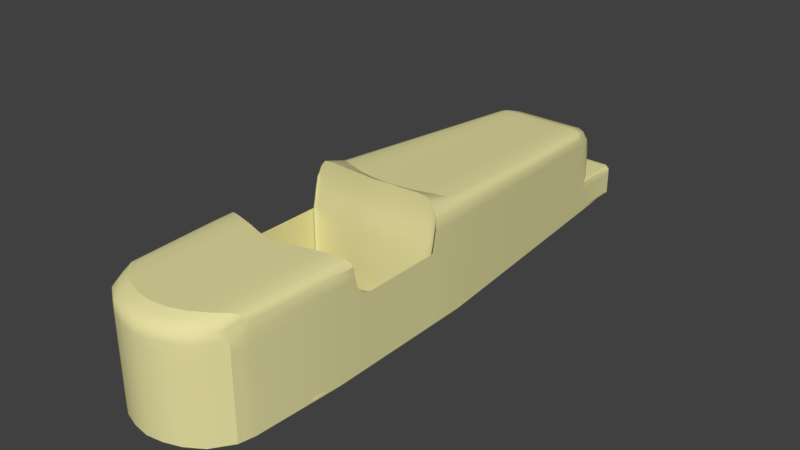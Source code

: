 # Source: vhecile_lostheaven_race_001_A.blend  (saved by Blender 2.79.0; exported with 4.5.12 LTS)
import bpy
from mathutils import Matrix  # noqa: F401  (used for matrix-valued properties, if any)

bpy.ops.wm.read_factory_settings(use_empty=True)
scene = bpy.context.scene
scene.name = 'Scene'

# ---- collections
col_collection_1 = bpy.data.collections.new('Collection 1'); scene.collection.children.link(col_collection_1)

# ---- materials (node trees are filled in below, after node groups)
mat_racecar_main = bpy.data.materials.new('RaceCar_Main')
mat_racecar_main.alpha_threshold = 0.0
mat_racecar_main.use_transparent_shadow = False
mat_racecar_main.diffuse_color = (0.8, 0.7488, 0.3647, 1.0)
mat_racecar_main.roughness = 0.5

# ---- material node trees

# ---- world
world_world = bpy.data.worlds.new('World'); scene.world = world_world
world_world.color = (0.05088, 0.05088, 0.05088)
world_world.use_sun_shadow = False
world_world.sun_shadow_jitter_overblur = 0.0
world_world.cycles.sampling_method = 'MANUAL'

# ---- meshes
me_cube_001 = bpy.data.meshes.new('Cube.001')
me_cube_001.from_pydata([(0.9609, -1.0, -1.0), (0.9534, -0.9895, 0.7432), (0.7819, 1.0, -1.0), (0.7822, 0.9226, 0.477), (0.0, 1.0, -1.0), (0.0, 0.962, 0.6006), (0.0, -1.142, -1.0), (0.0, -1.137, 0.8653), (0.3796, 0.962, 0.6006), (0.5, -1.112, -1.0), (0.3796, 1.0, -1.0), (0.5, -1.108, 0.8653), (0.5677, 0.962, 0.6006), (0.75, -1.073, -1.0), (0.5677, 1.0, -1.0), (0.75, -1.068, 0.8653), (0.191, 1.0, -1.0), (0.25, -1.129, 0.8653), (0.191, 0.962, 0.6006), (0.25, -1.133, -1.0), (1.093, -0.5994, -1.0), (1.093, -0.5994, 0.8423), (0.0, -0.7128, 1.0), (0.0, -0.7128, -1.0), (0.5, -0.6892, 1.0), (0.5, -0.6892, -1.0), (0.75, -0.6578, 1.0), (0.75, -0.6578, -1.0), (0.25, -0.7061, -1.0), (0.25, -0.7061, 1.0), (1.093, 0.006846, -1.0), (1.093, 0.006846, 0.8423), (0.0, -0.06353, 1.0), (0.0, -0.06353, -1.0), (0.5, -0.04888, 1.0), (0.5, -0.04888, -1.0), (0.75, -0.02936, 1.0), (0.75, -0.02936, -1.0), (0.25, -0.05936, -1.0), (0.25, -0.05936, 1.0), (1.014, -0.9387, 0.8423), (0.0, -1.076, 1.0), (0.0, -1.076, -1.0), (0.5, -1.047, 1.0), (0.5, -1.047, -1.0), (0.75, -1.009, 1.0), (0.75, -1.009, -1.0), (0.25, -1.068, -1.0), (0.25, -1.068, 1.0), (1.014, -0.9387, -1.0), (0.7819, 0.9483, -0.4192), (0.9609, -1.0, -0.4192), (0.0, -1.142, -0.4192), (0.0, 1.0, -0.4192), (0.5, -1.112, -0.4192), (0.3796, 1.0, -0.4192), (0.75, -1.073, -0.4192), (0.5677, 1.0, -0.4192), (0.191, 1.0, -0.4192), (0.25, -1.133, -0.4192), (1.093, -0.5994, -0.4192), (1.093, 0.006846, -0.4192), (1.014, -0.9387, -0.4192), (0.7321, 1.157, -0.9812), (0.0, 1.161, -0.9856), (0.3796, 1.161, -0.9856), (0.5677, 1.161, -0.9856), (0.191, 1.161, -0.9856), (0.7254, 1.155, -0.4433), (0.0, 1.163, -0.4346), (0.3796, 1.163, -0.4346), (0.5677, 1.163, -0.4346), (0.191, 1.163, -0.4346), (0.7819, 1.0, -0.6632), (0.9609, -1.0, -0.6632), (0.0, -1.142, -0.6632), (0.5, -1.112, -0.6632), (0.75, -1.073, -0.6632), (0.25, -1.133, -0.6632), (1.093, -0.5994, -0.6632), (1.093, 0.006846, -0.6632), (1.014, -0.9387, -0.6632), (0.744, 1.16, -0.6632), (0.0, 1.167, -0.6632), (0.3796, 1.167, -0.6632), (0.5677, 1.167, -0.6632), (0.191, 1.167, -0.6632), (0.3796, 1.121, -1.0), (0.191, 1.121, -1.0), (0.0, 1.121, -1.0), (0.5677, 1.121, -1.0), (0.3796, 1.121, -0.4192), (0.191, 1.121, -0.4192), (0.0, 1.121, -0.4192), (0.7617, 1.121, -0.9847), (0.7574, 1.117, -0.4351), (0.5677, 1.121, -0.4192), (0.7819, 1.121, -0.6632), (0.3796, 1.144, -1.0), (0.0, 1.144, -1.0), (0.3796, 1.144, -0.4192), (0.0, 1.144, -0.4192), (0.7617, 1.144, -0.9847), (0.7819, 1.144, -0.6632), (0.191, 1.144, -1.0), (0.5677, 1.144, -1.0), (0.191, 1.144, -0.4192), (0.7534, 1.141, -0.4351), (0.5677, 1.144, -0.4192), (0.6748, 0.9529, 0.5758), (0.8555, -1.036, -1.0), (0.6748, 1.0, -1.0), (0.8555, -1.032, 0.8404), (0.9217, -0.6286, 0.9751), (0.9217, -0.6286, -1.0), (0.9217, -0.01125, -1.0), (0.9217, -0.01125, 0.9751), (0.8821, -0.974, 0.9751), (0.8821, -0.974, -1.0), (0.8555, -1.036, -0.4192), (0.6748, 0.9909, -0.4192), (0.6694, 1.161, -0.9828), (0.6748, 1.163, -0.4346), (0.6748, 1.167, -0.6632), (0.8555, -1.036, -0.6632), (0.6748, 1.121, -1.0), (0.6748, 1.121, -0.4192), (0.6748, 1.144, -1.0), (0.6748, 1.144, -0.4192), (0.7819, 1.0, -0.5412), (0.9609, -1.0, -0.5412), (0.0, -1.142, -0.5412), (0.5, -1.112, -0.5412), (0.75, -1.073, -0.5412), (0.25, -1.133, -0.5412), (1.093, -0.5994, -0.5412), (1.093, 0.006846, -0.5412), (1.014, -0.9387, -0.5412), (0.744, 1.16, -0.5412), (0.0, 1.167, -0.5412), (0.3796, 1.167, -0.5412), (0.5677, 1.167, -0.5412), (0.191, 1.167, -0.5412), (0.7819, 1.121, -0.5412), (0.7819, 1.144, -0.5412), (0.6748, 1.167, -0.5412), (0.8555, -1.036, -0.5412), (0.7819, 1.121, -0.4802), (0.7819, 1.144, -0.4802), (0.7819, 1.0, -0.4802), (0.9609, -1.0, -0.4802), (0.0, -1.142, -0.4802), (0.5, -1.112, -0.4802), (0.75, -1.073, -0.4802), (0.25, -1.133, -0.4802), (1.093, -0.5994, -0.4802), (1.093, 0.006846, -0.4802), (1.014, -0.9387, -0.4802), (0.744, 1.16, -0.4802), (0.0, 1.167, -0.4802), (0.3796, 1.167, -0.4802), (0.5677, 1.167, -0.4802), (0.191, 1.167, -0.4802), (0.6748, 1.167, -0.4802), (0.8555, -1.036, -0.4802), (0.7323, 0.9381, 0.5439), (0.9082, -1.018, -1.0), (1.012, -0.614, 0.9432), (1.012, -0.002204, 0.953), (0.9522, -0.9564, 0.9432), (0.7283, 0.9761, -0.4192), (0.7011, 1.16, -0.44), (0.7094, 1.163, -0.6632), (0.7283, 1.121, -1.0), (0.7283, 1.144, -1.0), (0.7283, 1.0, -1.0), (0.9122, -1.014, 0.8085), (1.008, -0.614, -1.0), (1.008, -0.002204, -1.0), (0.9482, -0.9564, -1.0), (0.9082, -1.018, -0.4192), (0.7059, 1.157, -0.9833), (0.9082, -1.018, -0.6632), (0.7283, 1.121, -0.4192), (0.7126, 1.143, -0.4182), (0.9082, -1.018, -0.5412), (0.7094, 1.163, -0.5412), (0.9082, -1.018, -0.4802), (0.7094, 1.163, -0.4802), (0.7819, 1.0, -0.8316), (0.9609, -1.0, -0.8316), (0.0, -1.142, -0.8316), (0.5, -1.112, -0.8316), (0.75, -1.073, -0.8316), (0.25, -1.133, -0.8316), (1.093, -0.5994, -0.8316), (1.093, 0.006846, -0.8316), (1.014, -0.9387, -0.8316), (0.744, 1.16, -0.8316), (0.0, 1.167, -0.8316), (0.3796, 1.167, -0.8316), (0.5677, 1.167, -0.8316), (0.191, 1.167, -0.8316), (0.7819, 1.121, -0.8316), (0.7819, 1.144, -0.8316), (0.8555, -1.036, -0.8316), (0.6748, 1.167, -0.8316), (0.9082, -1.018, -0.8316), (0.7094, 1.163, -0.8316), (0.7819, 1.0, -0.9158), (0.9609, -1.0, -0.9158), (0.0, -1.142, -0.9158), (0.5, -1.112, -0.9158), (0.75, -1.073, -0.9158), (0.25, -1.133, -0.9158), (1.093, -0.5994, -0.9158), (1.093, 0.006846, -0.9158), (1.014, -0.9387, -0.9158), (0.744, 1.16, -0.9158), (0.0, 1.167, -0.9158), (0.3796, 1.167, -0.9158), (0.5677, 1.167, -0.9158), (0.191, 1.167, -0.9158), (0.8555, -1.036, -0.9158), (0.6748, 1.167, -0.9158), (0.9082, -1.018, -0.9158), (0.7094, 1.163, -0.9158), (0.7819, 1.121, -0.9158), (0.7819, 1.144, -0.9158), (0.7819, 1.0, -0.9579), (0.9609, -1.0, -0.9579), (0.0, -1.142, -0.9579), (0.5, -1.112, -0.9579), (0.75, -1.073, -0.9579), (0.25, -1.133, -0.9579), (1.093, -0.5994, -0.9579), (1.093, 0.006846, -0.9579), (1.014, -0.9387, -0.9579), (0.744, 1.16, -0.9579), (0.0, 1.167, -0.9579), (0.3796, 1.167, -0.9579), (0.5677, 1.167, -0.9579), (0.191, 1.167, -0.9579), (0.8555, -1.036, -0.9579), (0.6748, 1.167, -0.9579), (0.9082, -1.018, -0.9579), (0.7094, 1.163, -0.9579), (0.7819, 1.121, -0.9579), (0.7819, 1.144, -0.9579), (0.9377, 0.5034, -1.0), (0.9377, 0.5034, 0.686), (0.0, 0.4682, 0.8438), (0.0, 0.4682, -1.0), (0.4398, 0.4756, 0.8438), (0.4398, 0.4756, -1.0), (0.6588, 0.4853, 0.8438), (0.6588, 0.4853, -1.0), (0.2205, 0.4703, -1.0), (0.2205, 0.4703, 0.8438), (0.9377, 0.5034, -0.4192), (0.9377, 0.5034, -0.6632), (0.7982, 0.4944, 0.8189), (0.7982, 0.4944, -1.0), (0.9377, 0.5034, -0.5412), (0.9377, 0.5034, -0.4802), (0.872, 0.4989, 0.787), (0.868, 0.4989, -1.0), (0.9377, 0.5034, -0.8316), (0.9377, 0.5034, -0.9158), (0.9377, 0.5034, -0.9579), (0.8598, 0.7517, -1.0), (0.8598, 0.7517, 0.6079), (0.0, 0.7341, 0.7656), (0.0, 0.7341, -1.0), (0.4097, 0.7378, 0.7656), (0.4097, 0.7378, -1.0), (0.6132, 0.7427, 0.7656), (0.6132, 0.7427, -1.0), (0.2057, 0.7352, -1.0), (0.2057, 0.7352, 0.7656), (0.8598, 0.7517, -0.4192), (0.8598, 0.7517, -0.6632), (0.7365, 0.7472, 0.7408), (0.7365, 0.7472, -1.0), (0.8598, 0.7517, -0.5412), (0.8598, 0.7517, -0.4802), (0.8021, 0.7494, 0.7089), (0.7981, 0.7494, -1.0), (0.8598, 0.7517, -0.8316), (0.8598, 0.7517, -0.9158), (0.8598, 0.7517, -0.9579), (0.8208, 0.8759, -1.0), (0.8208, 0.8759, 0.5688), (0.0, 0.8671, 0.7266), (0.0, 0.8671, -1.0), (0.3947, 0.8689, 0.7266), (0.3947, 0.8689, -1.0), (0.5905, 0.8713, 0.7266), (0.5905, 0.8713, -1.0), (0.1984, 0.8676, -1.0), (0.1984, 0.8676, 0.7266), (0.8208, 0.8759, -0.4192), (0.8208, 0.8759, -0.6632), (0.7056, 0.8736, 0.7017), (0.7056, 0.8736, -1.0), (0.8208, 0.8759, -0.5412), (0.8208, 0.8759, -0.4802), (0.7672, 0.8747, 0.6698), (0.7632, 0.8747, -1.0), (0.8208, 0.8759, -0.8316), (0.8208, 0.8759, -0.9158), (0.8208, 0.8759, -0.9579), (0.8013, 0.9379, -1.0), (0.7912, 0.9083, 0.5072), (0.0, 0.9, 0.7029), (0.0, 0.9335, -1.0), (0.3871, 0.9009, 0.7029), (0.3871, 0.9344, -1.0), (0.5791, 0.9021, 0.7029), (0.5791, 0.9357, -1.0), (0.1947, 0.9338, -1.0), (0.1947, 0.9003, 0.7029), (0.8013, 0.9297, -0.4192), (0.8013, 0.9379, -0.6632), (0.6902, 0.9033, 0.678), (0.6902, 0.9368, -1.0), (0.8013, 0.9379, -0.5412), (0.8013, 0.9379, -0.4802), (0.7498, 0.9038, 0.6461), (0.7458, 0.9374, -1.0), (0.8013, 0.9379, -0.8316), (0.8013, 0.9379, -0.9158), (0.8013, 0.9379, -0.9579), (0.7819, 0.9483, 0.1342), (0.9609, -1.0, 0.2904), (0.0, -1.142, 0.2904), (0.0, 1.0, 0.1342), (0.5, -1.112, 0.2904), (0.3796, 1.0, 0.1342), (0.75, -1.073, 0.2904), (0.5677, 1.0, 0.1342), (0.191, 1.0, 0.1342), (0.25, -1.133, 0.2904), (1.093, -0.5994, 0.2904), (1.093, 0.006846, 0.2904), (1.014, -0.9387, 0.2904), (0.8555, -1.036, 0.2904), (0.6748, 0.9909, 0.1342), (0.9082, -1.018, 0.2904), (0.7283, 0.9761, 0.1342), (0.9377, 0.5034, 0.2123), (0.8598, 0.7517, 0.1732), (0.8208, 0.8759, 0.1537), (0.8013, 0.9294, 0.1439), (0.7819, 0.9382, 0.4108), (0.9609, -1.0, 0.6452), (0.0, -1.142, 0.6452), (0.0, 0.9899, 0.4108), (0.5, -1.112, 0.6452), (0.3796, 0.9899, 0.4108), (0.75, -1.073, 0.6452), (0.5677, 0.9899, 0.4108), (0.191, 0.9899, 0.4108), (0.25, -1.133, 0.6452), (1.093, -0.5994, 0.6452), (1.093, 0.006846, 0.6452), (1.014, -0.9387, 0.6452), (0.8555, -1.036, 0.6452), (0.6748, 0.9807, 0.4108), (0.9082, -1.018, 0.6452), (0.7283, 0.9659, 0.4108), (0.9377, 0.5034, 0.528), (0.8598, 0.7517, 0.4694), (0.8208, 0.8759, 0.4401), (0.8013, 0.9203, 0.4255), (0.807, 0.8906, 0.545), (0.0, 0.8835, 0.7194), (0.0, 0.9003, -1.0), (0.3909, 0.8849, 0.7194), (0.3909, 0.9017, -1.0), (0.5848, 0.8867, 0.7194), (0.5848, 0.9035, -1.0), (0.1965, 0.9007, -1.0), (0.1965, 0.8839, 0.7194), (0.8111, 0.9069, -0.4192), (0.8111, 0.9069, -0.6632), (0.6979, 0.8884, 0.6945), (0.6979, 0.9052, -1.0), (0.8111, 0.9069, -0.5412), (0.8111, 0.9069, -0.4802), (0.7585, 0.8893, 0.6626), (0.7545, 0.906, -1.0), (0.8111, 0.9069, -0.8316), (0.8111, 0.9069, -0.9158), (0.8111, 0.9069, -0.9579), (0.8111, 0.9069, -1.0), (0.8111, 0.9069, 0.1488), (0.8111, 0.9018, 0.4328), (0.9674, -0.9561, 0.7806), (0.0, -1.107, 0.9477), (0.0, -1.109, -1.0), (0.5, -1.077, 0.9477), (0.5, -1.08, -1.0), (0.75, -1.039, 0.9477), (0.75, -1.041, -1.0), (0.25, -1.101, -1.0), (0.25, -1.098, 0.9477), (0.9876, -0.9694, -1.0), (0.9876, -0.9694, -0.4192), (0.9876, -0.9694, -0.6632), (0.8688, -1.003, 0.9228), (0.8688, -1.005, -1.0), (0.9876, -0.9694, -0.5412), (0.9876, -0.9694, -0.4802), (0.9322, -0.9849, 0.8909), (0.9282, -0.9873, -1.0), (0.9876, -0.9694, -0.8316), (0.9876, -0.9694, -0.9158), (0.9876, -0.9694, -0.9579), (0.9876, -0.9694, 0.2904), (0.9876, -0.9694, 0.6452), (0.7542, 0.9304, 0.4954), (0.9346, -1.009, -1.0), (1.059, -0.6066, 0.9), (1.059, 0.002506, 0.9), (0.9896, -0.9474, 0.9), (0.7551, 0.9622, -0.4192), (0.7132, 1.158, -0.4416), (0.7267, 1.162, -0.6632), (0.745, 1.121, -0.9924), (0.745, 1.144, -0.9924), (0.7267, 1.162, -0.5412), (0.7267, 1.162, -0.4802), (0.7551, 1.0, -1.0), (0.9328, -1.002, 0.7759), (1.051, -0.6067, -1.0), (1.051, 0.002321, -1.0), (0.9813, -0.9475, -1.0), (0.9346, -1.009, -0.4192), (0.719, 1.157, -0.9823), (0.9346, -1.009, -0.6632), (0.7428, 1.119, -0.4272), (0.733, 1.142, -0.4266), (0.9346, -1.009, -0.5412), (0.9346, -1.009, -0.4802), (0.9346, -1.009, -0.8316), (0.7267, 1.162, -0.8316), (0.7267, 1.162, -0.9158), (0.9346, -1.009, -0.9158), (0.9346, -1.009, -0.9579), (0.7267, 1.162, -0.9579), (0.9111, 0.5013, 0.7437), (0.9028, 0.5012, -1.0), (0.829, 0.7506, -1.0), (0.8372, 0.7508, 0.6656), (0.8003, 0.8755, 0.6266), (0.792, 0.8753, -1.0), (0.7736, 0.9376, -1.0), (0.7705, 0.9061, 0.5766), (0.9346, -1.009, 0.2904), (0.7551, 0.9622, 0.1342), (0.9346, -1.009, 0.6452), (0.7551, 0.9521, 0.4108), (0.7828, 0.9065, -1.0), (0.7827, 0.8899, 0.6038), (0.9498, -0.9705, 0.8358), (0.9579, -0.9783, -1.0), (1.081, -0.121, 0.8423), (1.093, -0.5283, 0.8423), (0.0, -0.135, 1.187), (0.0, -0.6094, 1.0), (0.0, -0.2258, -1.0), (0.0, -0.3882, -1.0), (0.0, -0.5505, -1.0), (0.5, -0.1274, 1.187), (0.5, -0.5757, 1.0), (0.5, -0.209, -1.0), (0.5, -0.369, -1.0), (0.5, -0.5291, -1.0), (0.75, -0.1223, 1.187), (0.75, -0.5597, 1.0), (0.75, -0.1865, -1.0), (0.75, -0.3436, -1.0), (0.75, -0.5007, -1.0), (0.25, -0.221, -1.0), (0.25, -0.3827, -1.0), (0.25, -0.5444, -1.0), (0.25, -0.1304, 1.187), (0.25, -0.5954, 1.0), (1.093, -0.4479, -1.0), (1.093, -0.2963, -1.0), (1.093, -0.1447, -1.0), (1.093, -0.1447, -0.4192), (1.093, -0.2963, -0.4192), (1.093, -0.4479, -0.4192), (1.093, -0.1447, -0.6632), (1.093, -0.2963, -0.6632), (1.093, -0.4479, -0.6632), (0.9217, -0.1656, -1.0), (0.9217, -0.3199, -1.0), (0.9217, -0.4743, -1.0), (0.9217, -0.1198, 1.162), (0.9217, -0.545, 0.9751), (1.093, -0.1447, -0.5412), (1.093, -0.2963, -0.5412), (1.093, -0.4479, -0.5412), (1.093, -0.1447, -0.4802), (1.093, -0.2963, -0.4802), (1.093, -0.4479, -0.4802), (1.012, -0.1185, 1.036), (1.012, -0.5368, 0.9432), (1.008, -0.1552, -1.0), (1.008, -0.3081, -1.0), (1.008, -0.4611, -1.0), (1.093, -0.1447, -0.8316), (1.093, -0.2963, -0.8316), (1.093, -0.4479, -0.8316), (1.093, -0.1447, -0.9158), (1.093, -0.2963, -0.9158), (1.093, -0.4479, -0.9158), (1.093, -0.1447, -0.9579), (1.093, -0.2963, -0.9579), (1.093, -0.4479, -0.9579), (1.093, -0.1447, 0.2904), (1.093, -0.2963, 0.2904), (1.093, -0.4479, 0.2904), (1.093, -0.1289, 0.6452), (1.093, -0.5201, 0.6452), (1.059, -0.1191, 0.9), (1.059, -0.5308, 0.9), (1.051, -0.1499, -1.0), (1.051, -0.3022, -1.0), (1.051, -0.4545, -1.0), (0.9609, -1.0, 0.4678), (0.0, -1.142, 0.4678), (0.5, -1.112, 0.4678), (0.75, -1.073, 0.4678), (0.25, -1.133, 0.4678), (1.093, -0.5994, 0.4678), (1.014, -0.9387, 0.4678), (0.8555, -1.036, 0.4678), (0.9082, -1.018, 0.4678), (0.9876, -0.9694, 0.4678), (0.9346, -1.009, 0.4678), (1.093, -0.5104, 0.4678), (0.9609, -1.0, 0.3791), (0.0, -1.142, 0.3791), (0.5, -1.112, 0.3791), (0.75, -1.073, 0.3791), (0.25, -1.133, 0.3791), (1.093, -0.5994, 0.3791), (1.014, -0.9387, 0.3791), (0.8555, -1.036, 0.3791), (0.9082, -1.018, 0.3791), (0.9876, -0.9694, 0.3791), (0.9346, -1.009, 0.3791), (1.093, -0.4994, 0.3791), (0.9609, -1.0, 0.3348), (0.0, -1.142, 0.3348), (0.5, -1.112, 0.3348), (0.75, -1.073, 0.3348), (0.25, -1.133, 0.3348), (1.093, -0.5994, 0.3348), (1.014, -0.9387, 0.3348), (0.8555, -1.036, 0.3348), (0.9082, -1.018, 0.3348), (0.9876, -0.9694, 0.3348), (0.9346, -1.009, 0.3348), (1.093, -0.4808, 0.3145), (0.7819, 0.9432, 0.2725), (0.0, 0.9949, 0.2725), (0.3796, 0.9949, 0.2725), (0.5677, 0.9949, 0.2725), (0.191, 0.9949, 0.2725), (1.093, 0.006846, 0.4678), (0.6748, 0.9858, 0.2725), (0.7283, 0.971, 0.2725), (0.9377, 0.5034, 0.3701), (0.8598, 0.7517, 0.3213), (0.8208, 0.8759, 0.2969), (0.8013, 0.9249, 0.2847), (0.8111, 0.9044, 0.2908), (0.7551, 0.9571, 0.2725), (1.093, -0.1361, 0.4678), (1.092, -0.5213, 0.6461), (0.0, -0.6094, 0.6375), (0.5, -0.5687, 0.6266), (0.75, -0.5528, 0.6369), (0.25, -0.5954, 0.6375), (0.9217, -0.538, 0.6417), (1.012, -0.5299, 0.6441), (1.059, -0.5239, 0.6456), (0.7015, 1.0, -1.0), (0.8838, -1.023, 0.8245), (0.9646, -0.6213, -1.0), (0.9646, -0.00673, -1.0), (0.9152, -0.9652, -1.0), (0.8818, -1.027, -0.4192), (0.6876, 1.159, -0.983), (0.8818, -1.027, -0.6632), (0.7015, 1.121, -0.4192), (0.6937, 1.144, -0.4187), (0.8818, -1.027, -0.5412), (0.8818, -1.027, -0.4802), (0.7035, 0.9455, 0.5598), (0.8818, -1.027, -1.0), (0.9667, -0.6213, 0.9592), (0.9667, -0.00673, 0.976), (0.9172, -0.9652, 0.9592), (0.7015, 0.9835, -0.4192), (0.6879, 1.161, -0.4373), (0.6921, 1.165, -0.6632), (0.7015, 1.121, -1.0), (0.7015, 1.144, -1.0), (0.6921, 1.165, -0.5412), (0.6921, 1.165, -0.4802), (0.6921, 1.165, -0.8316), (0.8818, -1.027, -0.8316), (0.8818, -1.027, -0.9158), (0.6921, 1.165, -0.9158), (0.6921, 1.165, -0.9579), (0.8818, -1.027, -0.9579), (0.8331, 0.4966, -1.0), (0.8351, 0.4966, 0.8029), (0.7693, 0.7483, 0.7248), (0.7673, 0.7483, -1.0), (0.7344, 0.8742, -1.0), (0.7364, 0.8742, 0.6857), (0.72, 0.9036, 0.6621), (0.718, 0.9371, -1.0), (0.7015, 0.9835, 0.1342), (0.8818, -1.027, 0.2904), (0.7015, 0.9733, 0.4108), (0.8818, -1.027, 0.6452), (0.7282, 0.8889, 0.6786), (0.7262, 0.9056, -1.0), (0.8985, -0.9963, -1.0), (0.9005, -0.9939, 0.9068), (0.9646, -0.1604, -1.0), (0.9646, -0.314, -1.0), (0.9646, -0.4677, -1.0), (0.9667, -0.1191, 1.108), (0.9667, -0.5409, 0.9592), (0.8818, -1.027, 0.4678), (0.8818, -1.027, 0.3791), (0.8818, -1.027, 0.3348), (0.7015, 0.9784, 0.2725), (0.9667, -0.5339, 0.6426), (1.08, -0.1203, 0.84), (0.0, -0.135, 0.8394), (0.5, -0.1274, 0.8394), (0.75, -0.1223, 0.8387), (0.25, -0.1304, 0.8394), (0.9217, -0.1198, 0.839), (1.012, -0.1185, 0.8399), (1.059, -0.1185, 0.8372), (0.9667, -0.1191, 0.8384), (1.092, -0.5118, 0.4686), (0.5, -0.5593, 0.4491), (0.75, -0.5433, 0.4594), (0.9217, -0.5285, 0.4642), (1.012, -0.5204, 0.4666), (1.059, -0.5144, 0.4681), (0.9667, -0.5245, 0.4651), (1.092, -0.501, 0.3783), (0.5, -0.5484, 0.3588), (0.75, -0.5324, 0.3691), (0.9217, -0.5177, 0.3739), (1.012, -0.5095, 0.3763), (1.059, -0.5035, 0.3778), (0.9667, -0.5136, 0.3748), (1.092, -0.4813, 0.3116), (0.5, -0.5287, 0.2921), (0.75, -0.5128, 0.3024), (0.9217, -0.498, 0.3072), (1.012, -0.4898, 0.3096), (1.059, -0.4839, 0.3111), (0.9667, -0.4939, 0.3081), (1.092, -0.4476, 0.2764), (0.5, -0.495, 0.257), (0.75, -0.4791, 0.2673), (0.9217, -0.4643, 0.2721), (1.012, -0.4561, 0.2745), (1.059, -0.4501, 0.276), (0.9667, -0.4602, 0.273), (1.08, -0.1294, 0.6501), (0.0, -0.1441, 0.6496), (0.5, -0.1366, 0.6496), (0.75, -0.1315, 0.6489), (0.25, -0.1395, 0.6496), (0.9217, -0.1289, 0.6492), (1.012, -0.1276, 0.6501), (1.059, -0.1276, 0.6473), (0.9667, -0.1283, 0.6486), (1.08, -0.1361, 0.4723), (0.0, -0.1508, 0.4718), (0.5, -0.1432, 0.4718), (0.75, -0.1381, 0.4711), (0.25, -0.1462, 0.4718), (0.9217, -0.1356, 0.4713), (1.012, -0.1343, 0.4723), (1.059, -0.1343, 0.4695), (0.9667, -0.135, 0.4708), (1.08, -0.1452, 0.2948), (0.0, -0.1599, 0.2943), (0.5, -0.1524, 0.2943), (0.75, -0.1473, 0.2936), (0.25, -0.1553, 0.2943), (0.9217, -0.1447, 0.2939), (1.012, -0.1434, 0.2948), (1.059, -0.1434, 0.292), (0.9667, -0.1441, 0.2933), (1.08, -0.1452, -0.4149), (0.0, -0.1599, -0.4154), (0.5, -0.1524, -0.4154), (0.75, -0.1473, -0.4161), (0.25, -0.1553, -0.4154), (0.9217, -0.1447, -0.4159), (1.012, -0.1434, -0.415), (1.059, -0.1434, -0.4177), (0.9667, -0.1441, -0.4164), (1.08, -0.1452, -0.9547), (0.0, -0.1599, -0.9552), (0.5, -0.1524, -0.9552), (0.75, -0.1473, -0.9559), (0.25, -0.1553, -0.9552), (0.9217, -0.1447, -0.9557), (1.012, -0.1434, -0.9548), (1.059, -0.1434, -0.9575), (0.9667, -0.1441, -0.9562), (1.08, -0.7164, -0.9547), (0.0, -0.7311, -0.9552), (0.5, -0.7235, -0.9552), (0.75, -0.7184, -0.9559), (0.25, -0.7265, -0.9552), (0.9217, -0.7159, -0.9557), (1.012, -0.7146, -0.9548), (1.059, -0.7146, -0.9575), (0.9667, -0.7153, -0.9562)], [], [(462, 421, 3, 354), (420, 398, 1, 355), (466, 407, 0, 422), (406, 399, 7, 17), (363, 17, 7, 356), (360, 15, 11, 358), (403, 401, 11, 15), (405, 402, 9, 19), (362, 18, 8, 359), (410, 403, 15, 112), (367, 112, 15, 360), (402, 404, 13, 9), (359, 8, 12, 361), (357, 5, 18, 362), (400, 405, 19, 6), (358, 11, 17, 363), (401, 406, 17, 11), (475, 488, 29, 24), (473, 486, 28, 23), (478, 483, 27, 25), (502, 480, 26, 113), (486, 478, 25, 28), (480, 475, 24, 26), (488, 470, 22, 29), (532, 489, 20, 435), (527, 468, 21, 364), (371, 250, 31, 365), (452, 249, 30, 436), (258, 251, 32, 39), (255, 253, 34, 36), (257, 254, 35, 38), (261, 255, 36, 116), (254, 256, 37, 35), (252, 257, 38, 33), (253, 258, 39, 34), (24, 29, 48, 43), (23, 28, 47, 42), (25, 27, 46, 44), (113, 26, 45, 117), (28, 25, 44, 47), (26, 24, 43, 45), (29, 22, 41, 48), (435, 20, 49, 437), (364, 21, 40, 366), (155, 60, 62, 157), (264, 259, 61, 156), (508, 494, 60, 155), (152, 54, 59, 154), (106, 100, 70, 72), (164, 119, 56, 153), (105, 98, 65, 66), (153, 56, 54, 152), (154, 59, 52, 151), (413, 408, 51, 150), (104, 99, 64, 67), (159, 69, 72, 162), (160, 70, 71, 161), (162, 72, 70, 160), (432, 427, 68, 158), (98, 104, 67, 65), (248, 102, 63, 238), (101, 106, 72, 69), (442, 107, 68, 427), (127, 105, 66, 121), (100, 108, 71, 70), (144, 103, 82, 138), (446, 428, 82, 198), (202, 86, 84, 200), (200, 84, 85, 201), (199, 83, 86, 202), (416, 409, 74, 190), (194, 78, 75, 191), (193, 77, 76, 192), (205, 124, 77, 193), (192, 76, 78, 194), (516, 497, 79, 195), (267, 260, 80, 196), (195, 79, 81, 197), (129, 73, 97, 143), (55, 57, 96, 91), (111, 14, 90, 125), (426, 50, 95, 441), (53, 58, 92, 93), (229, 2, 94, 247), (10, 16, 88, 87), (16, 4, 89, 88), (14, 10, 87, 90), (58, 55, 91, 92), (143, 97, 103, 144), (91, 96, 108, 100), (125, 90, 105, 127), (441, 95, 107, 442), (93, 92, 106, 101), (247, 94, 102, 248), (87, 88, 104, 98), (88, 89, 99, 104), (90, 87, 98, 105), (92, 91, 100, 106), (96, 126, 128, 108), (612, 125, 127, 613), (57, 120, 126, 96), (592, 111, 125, 612), (617, 599, 124, 205), (201, 85, 123, 206), (613, 127, 121, 598), (108, 128, 122, 71), (161, 71, 122, 163), (603, 597, 119, 164), (27, 114, 118, 46), (606, 113, 117, 608), (623, 261, 116, 607), (256, 262, 115, 37), (483, 500, 114, 27), (642, 502, 113, 606), (633, 593, 112, 367), (637, 410, 112, 593), (404, 411, 110, 13), (361, 12, 109, 368), (599, 602, 146, 124), (85, 141, 145, 123), (147, 143, 144, 148), (149, 129, 143, 147), (148, 144, 138, 158), (428, 431, 138, 82), (86, 142, 140, 84), (84, 140, 141, 85), (83, 139, 142, 86), (409, 412, 130, 74), (78, 134, 131, 75), (77, 133, 132, 76), (124, 146, 133, 77), (76, 132, 134, 78), (497, 505, 135, 79), (260, 263, 136, 80), (79, 135, 137, 81), (107, 148, 158, 68), (50, 149, 147, 95), (95, 147, 148, 107), (602, 603, 164, 146), (141, 161, 163, 145), (431, 432, 158, 138), (142, 162, 160, 140), (140, 160, 161, 141), (139, 159, 162, 142), (412, 413, 150, 130), (134, 154, 151, 131), (133, 153, 152, 132), (146, 164, 153, 133), (132, 152, 154, 134), (505, 508, 155, 135), (263, 264, 156, 136), (135, 155, 157, 137), (614, 615, 188, 186), (443, 444, 187, 185), (611, 614, 186, 172), (440, 443, 185, 182), (465, 414, 176, 434), (461, 434, 176, 369), (529, 510, 167, 423), (451, 265, 168, 424), (423, 167, 169, 425), (444, 438, 180, 187), (430, 174, 181, 439), (445, 440, 182, 207), (433, 175, 173, 429), (429, 173, 174, 430), (600, 183, 184, 601), (609, 170, 183, 600), (616, 611, 172, 208), (601, 184, 171, 610), (615, 610, 171, 188), (594, 177, 179, 596), (622, 266, 178, 595), (640, 513, 177, 594), (636, 415, 166, 605), (632, 604, 165, 370), (619, 616, 208, 226), (448, 445, 207, 225), (221, 201, 206, 224), (618, 617, 205, 223), (97, 203, 204, 103), (73, 189, 203, 97), (215, 195, 197, 217), (268, 267, 196, 216), (519, 516, 195, 215), (212, 192, 194, 214), (223, 205, 193, 213), (213, 193, 192, 212), (214, 194, 191, 211), (417, 416, 190, 210), (219, 199, 202, 222), (220, 200, 201, 221), (222, 202, 200, 220), (447, 446, 198, 218), (103, 204, 198, 82), (450, 447, 218, 238), (242, 222, 220, 240), (240, 220, 221, 241), (239, 219, 222, 242), (418, 417, 210, 230), (234, 214, 211, 231), (233, 213, 212, 232), (243, 223, 213, 233), (232, 212, 214, 234), (522, 519, 215, 235), (269, 268, 216, 236), (235, 215, 217, 237), (621, 618, 223, 243), (241, 221, 224, 244), (449, 448, 225, 245), (620, 619, 226, 246), (203, 227, 228, 204), (189, 209, 227, 203), (204, 228, 218, 198), (598, 620, 246, 181), (422, 449, 245, 166), (66, 241, 244, 121), (605, 621, 243, 110), (20, 235, 237, 49), (249, 269, 236, 30), (489, 522, 235, 20), (9, 232, 234, 19), (110, 243, 233, 13), (13, 233, 232, 9), (19, 234, 231, 6), (407, 418, 230, 0), (64, 239, 242, 67), (65, 240, 241, 66), (67, 242, 240, 65), (439, 450, 238, 63), (227, 247, 248, 228), (209, 229, 247, 227), (228, 248, 238, 218), (270, 290, 269, 249), (290, 289, 268, 269), (289, 288, 267, 268), (625, 287, 266, 622), (454, 286, 265, 451), (284, 285, 264, 263), (281, 284, 263, 260), (277, 283, 262, 256), (624, 282, 261, 623), (288, 281, 260, 267), (285, 280, 259, 264), (274, 279, 258, 253), (273, 278, 257, 252), (275, 277, 256, 254), (282, 276, 255, 261), (278, 275, 254, 257), (276, 274, 253, 255), (279, 272, 251, 258), (453, 270, 249, 452), (372, 271, 250, 371), (373, 292, 271, 372), (456, 291, 270, 453), (300, 293, 272, 279), (297, 295, 274, 276), (299, 296, 275, 278), (303, 297, 276, 282), (296, 298, 277, 275), (294, 299, 278, 273), (295, 300, 279, 274), (306, 301, 280, 285), (309, 302, 281, 288), (627, 303, 282, 624), (298, 304, 283, 277), (302, 305, 284, 281), (305, 306, 285, 284), (455, 307, 286, 454), (626, 308, 287, 625), (310, 309, 288, 289), (311, 310, 289, 290), (291, 311, 290, 270), (395, 394, 311, 291), (394, 393, 310, 311), (393, 392, 309, 310), (635, 391, 308, 626), (464, 390, 307, 455), (388, 389, 306, 305), (385, 388, 305, 302), (381, 387, 304, 298), (634, 386, 303, 627), (392, 385, 302, 309), (389, 384, 301, 306), (378, 383, 300, 295), (377, 382, 299, 294), (379, 381, 298, 296), (386, 380, 297, 303), (382, 379, 296, 299), (380, 378, 295, 297), (383, 376, 293, 300), (463, 395, 291, 456), (397, 375, 292, 373), (354, 3, 313, 374), (433, 2, 312, 457), (18, 5, 314, 321), (12, 8, 316, 318), (16, 10, 317, 320), (109, 12, 318, 324), (10, 14, 319, 317), (4, 16, 320, 315), (8, 18, 321, 316), (149, 50, 322, 327), (189, 73, 323, 330), (604, 109, 324, 628), (14, 111, 325, 319), (73, 129, 326, 323), (129, 149, 327, 326), (421, 165, 328, 458), (592, 175, 329, 629), (209, 189, 330, 331), (229, 209, 331, 332), (2, 229, 332, 312), (50, 333, 353, 322), (384, 396, 352, 301), (301, 352, 351, 280), (280, 351, 350, 259), (609, 630, 349, 170), (438, 459, 348, 180), (57, 340, 347, 120), (597, 631, 346, 119), (60, 343, 345, 62), (259, 350, 344, 61), (494, 525, 343, 60), (54, 337, 342, 59), (53, 336, 341, 58), (55, 338, 340, 57), (119, 346, 339, 56), (58, 341, 338, 55), (56, 339, 337, 54), (59, 342, 335, 52), (408, 419, 334, 51), (426, 460, 333, 50), (569, 354, 374, 580), (581, 397, 373, 579), (579, 373, 372, 578), (578, 372, 371, 577), (646, 632, 370, 576), (543, 461, 369, 541), (572, 361, 368, 575), (643, 633, 367, 540), (538, 364, 366, 539), (577, 371, 365, 574), (544, 527, 364, 538), (535, 358, 363, 537), (570, 357, 362, 573), (571, 359, 361, 572), (540, 367, 360, 536), (573, 362, 359, 571), (536, 360, 358, 535), (537, 363, 356, 534), (542, 420, 355, 533), (582, 462, 354, 569), (580, 374, 397, 581), (322, 353, 396, 384), (374, 313, 375, 397), (457, 312, 395, 463), (321, 314, 376, 383), (318, 316, 378, 380), (320, 317, 379, 382), (324, 318, 380, 386), (317, 319, 381, 379), (315, 320, 382, 377), (316, 321, 383, 378), (327, 322, 384, 389), (330, 323, 385, 392), (628, 324, 386, 634), (319, 325, 387, 381), (323, 326, 388, 385), (326, 327, 389, 388), (458, 328, 390, 464), (629, 329, 391, 635), (331, 330, 392, 393), (332, 331, 393, 394), (312, 332, 394, 395), (539, 366, 420, 542), (62, 345, 419, 408), (49, 237, 418, 407), (237, 217, 417, 418), (217, 197, 416, 417), (596, 179, 415, 636), (425, 169, 414, 465), (137, 157, 413, 412), (81, 137, 412, 409), (46, 118, 411, 404), (608, 117, 410, 637), (197, 81, 409, 416), (157, 62, 408, 413), (43, 48, 406, 401), (42, 47, 405, 400), (44, 46, 404, 402), (117, 45, 403, 410), (47, 44, 402, 405), (45, 43, 401, 403), (48, 41, 399, 406), (437, 49, 407, 466), (366, 40, 398, 420), (179, 437, 466, 415), (40, 425, 465, 398), (313, 458, 464, 375), (329, 457, 463, 391), (576, 370, 462, 582), (533, 355, 461, 543), (170, 349, 460, 426), (51, 334, 459, 438), (3, 421, 458, 313), (175, 433, 457, 329), (391, 463, 456, 308), (375, 464, 455, 292), (292, 455, 454, 271), (308, 456, 453, 287), (287, 453, 452, 266), (271, 454, 451, 250), (181, 246, 450, 439), (0, 230, 449, 422), (230, 210, 448, 449), (246, 226, 447, 450), (226, 208, 446, 447), (210, 190, 445, 448), (94, 429, 430, 102), (2, 433, 429, 94), (190, 74, 440, 445), (102, 430, 439, 63), (150, 51, 438, 444), (21, 423, 425, 40), (250, 451, 424, 31), (468, 529, 423, 21), (355, 1, 434, 461), (398, 465, 434, 1), (74, 130, 443, 440), (130, 150, 444, 443), (186, 188, 432, 431), (172, 186, 431, 428), (183, 441, 442, 184), (170, 426, 441, 183), (208, 172, 428, 446), (184, 442, 427, 171), (188, 171, 427, 432), (177, 435, 437, 179), (266, 452, 436, 178), (513, 532, 435, 177), (415, 466, 422, 166), (370, 165, 421, 462), (178, 436, 530, 511), (511, 530, 531, 512), (512, 531, 532, 513), (31, 424, 528, 467), (574, 365, 526, 583), (61, 344, 523, 492), (492, 523, 524, 493), (493, 524, 525, 494), (30, 236, 520, 491), (491, 520, 521, 490), (490, 521, 522, 489), (236, 216, 517, 520), (520, 517, 518, 521), (521, 518, 519, 522), (216, 196, 514, 517), (517, 514, 515, 518), (518, 515, 516, 519), (595, 178, 511, 638), (638, 511, 512, 639), (639, 512, 513, 640), (424, 168, 509, 528), (136, 156, 506, 503), (503, 506, 507, 504), (504, 507, 508, 505), (80, 136, 503, 495), (495, 503, 504, 496), (496, 504, 505, 497), (607, 116, 501, 641), (37, 115, 498, 481), (481, 498, 499, 482), (482, 499, 500, 483), (196, 80, 495, 514), (514, 495, 496, 515), (515, 496, 497, 516), (156, 61, 492, 506), (506, 492, 493, 507), (507, 493, 494, 508), (365, 31, 467, 526), (436, 30, 491, 530), (530, 491, 490, 531), (531, 490, 489, 532), (39, 32, 469, 487), (36, 34, 474, 479), (38, 35, 476, 484), (484, 476, 477, 485), (485, 477, 478, 486), (116, 36, 479, 501), (35, 37, 481, 476), (476, 481, 482, 477), (477, 482, 483, 478), (33, 38, 484, 471), (471, 484, 485, 472), (472, 485, 486, 473), (34, 39, 487, 474), (545, 533, 543, 555), (551, 539, 542, 554), (554, 542, 533, 545), (549, 537, 534, 546), (548, 536, 535, 547), (552, 540, 536, 548), (547, 535, 537, 549), (556, 544, 538, 550), (550, 538, 539, 551), (644, 643, 540, 552), (555, 543, 541, 553), (567, 555, 553, 565), (645, 644, 552, 564), (562, 550, 551, 563), (568, 556, 550, 562), (559, 547, 549, 561), (564, 552, 548, 560), (560, 548, 547, 559), (561, 549, 546, 558), (566, 554, 545, 557), (563, 551, 554, 566), (557, 545, 555, 567), (334, 557, 567, 459), (345, 563, 566, 419), (419, 566, 557, 334), (342, 561, 558, 335), (339, 560, 559, 337), (346, 564, 560, 339), (337, 559, 561, 342), (525, 568, 562, 343), (343, 562, 563, 345), (631, 645, 564, 346), (459, 567, 565, 348), (344, 574, 583, 523), (349, 576, 582, 460), (353, 580, 581, 396), (460, 582, 569, 333), (341, 573, 571, 338), (338, 571, 572, 340), (336, 570, 573, 341), (350, 577, 574, 344), (340, 572, 575, 347), (630, 646, 576, 349), (351, 578, 577, 350), (352, 579, 578, 351), (396, 581, 579, 352), (333, 569, 580, 353), (529, 468, 584, 591), (642, 510, 590, 647), (488, 475, 586, 588), (475, 480, 587, 586), (470, 488, 588, 585), (510, 529, 591, 590), (480, 502, 589, 587), (502, 642, 647, 589), (347, 575, 646, 630), (348, 565, 645, 631), (565, 553, 644, 645), (553, 541, 643, 644), (168, 607, 641, 509), (499, 639, 640, 500), (498, 638, 639, 499), (115, 595, 638, 498), (169, 608, 637, 414), (118, 596, 636, 411), (325, 629, 635, 387), (328, 628, 634, 390), (541, 369, 633, 643), (575, 368, 632, 646), (180, 348, 631, 597), (120, 347, 630, 609), (111, 592, 629, 325), (165, 604, 628, 328), (390, 634, 627, 307), (387, 635, 626, 304), (304, 626, 625, 283), (307, 627, 624, 286), (286, 624, 623, 265), (283, 625, 622, 262), (166, 245, 621, 605), (121, 244, 620, 598), (244, 224, 619, 620), (245, 225, 618, 621), (225, 207, 617, 618), (224, 206, 616, 619), (368, 109, 604, 632), (411, 636, 605, 110), (500, 640, 594, 114), (262, 622, 595, 115), (114, 594, 596, 118), (163, 122, 610, 615), (128, 601, 610, 122), (206, 123, 611, 616), (120, 609, 600, 126), (126, 600, 601, 128), (123, 145, 614, 611), (145, 163, 615, 614), (185, 187, 603, 602), (182, 185, 602, 599), (414, 637, 593, 176), (369, 176, 593, 633), (510, 642, 606, 167), (265, 623, 607, 168), (167, 606, 608, 169), (187, 180, 597, 603), (174, 613, 598, 181), (207, 182, 599, 617), (175, 592, 612, 173), (173, 612, 613, 174), (509, 641, 656, 654), (474, 487, 652, 650), (479, 474, 650, 651), (487, 469, 649, 652), (528, 509, 654, 655), (501, 479, 651, 653), (641, 501, 653, 656), (467, 528, 655, 648), (589, 647, 663, 660), (586, 587, 659, 658), (647, 590, 661, 663), (591, 584, 657, 662), (587, 589, 660, 659), (590, 591, 662, 661), (659, 660, 667, 666), (663, 661, 668, 670), (662, 657, 664, 669), (660, 663, 670, 667), (658, 659, 666, 665), (661, 662, 669, 668), (670, 668, 675, 677), (669, 664, 671, 676), (667, 670, 677, 674), (665, 666, 673, 672), (668, 669, 676, 675), (666, 667, 674, 673), (674, 677, 684, 681), (672, 673, 680, 679), (675, 676, 683, 682), (673, 674, 681, 680), (677, 675, 682, 684), (676, 671, 678, 683), (650, 652, 689, 687), (651, 650, 687, 688), (654, 656, 693, 691), (648, 655, 692, 685), (656, 653, 690, 693), (653, 651, 688, 690), (652, 649, 686, 689), (655, 654, 691, 692), (690, 688, 697, 699), (689, 686, 695, 698), (692, 691, 700, 701), (687, 689, 698, 696), (688, 687, 696, 697), (691, 693, 702, 700), (685, 692, 701, 694), (693, 690, 699, 702), (696, 698, 707, 705), (697, 696, 705, 706), (700, 702, 711, 709), (694, 701, 710, 703), (702, 699, 708, 711), (699, 697, 706, 708), (698, 695, 704, 707), (701, 700, 709, 710), (706, 705, 714, 715), (709, 711, 720, 718), (703, 710, 719, 712), (711, 708, 717, 720), (708, 706, 715, 717), (707, 704, 713, 716), (710, 709, 718, 719), (705, 707, 716, 714), (720, 717, 726, 729), (717, 715, 724, 726), (716, 713, 722, 725), (719, 718, 727, 728), (714, 716, 725, 723), (715, 714, 723, 724), (718, 720, 729, 727), (712, 719, 728, 721), (725, 722, 731, 734), (728, 727, 736, 737), (723, 725, 734, 732), (724, 723, 732, 733), (727, 729, 738, 736), (721, 728, 737, 730), (729, 726, 735, 738), (726, 724, 733, 735)])
me_cube_001.polygons.foreach_set('use_smooth', [True] * 686)
me_cube_001.materials.append(mat_racecar_main)
me_cube_001.use_remesh_preserve_volume = False
me_cube_001.use_remesh_preserve_attributes = False
me_cube_001.use_mirror_vertex_groups = False
me_cube_001.update()

# ---- objects
ob_cube = bpy.data.objects.new('Cube', me_cube_001)

# ---- transforms, parenting, visibility, modifiers, constraints
ob_cube.location = (0.0, 0.0, 0.5848)
ob_cube.scale = (0.4166, 1.695, 0.3623)
ob_cube.lineart.crease_threshold = 0.0
_m = ob_cube.modifiers.new('Mirror', 'MIRROR')
_m = ob_cube.modifiers.new('EdgeSplit', 'EDGE_SPLIT')

# ---- collection membership
col_collection_1.objects.link(ob_cube)

# ---- scene / render settings (as saved in the file)
scene.frame_start = 1; scene.frame_end = 250; scene.frame_set(1)
scene.render.engine = 'BLENDER_EEVEE_NEXT'
scene.render.resolution_percentage = 50
scene.render.dither_intensity = 0.0
scene.cycles.use_denoising = False
scene.cycles.samples = 128
scene.cycles.sampling_pattern = 'TABULATED_SOBOL'
scene.cycles.use_adaptive_sampling = False
scene.cycles.use_light_tree = False
scene.cycles.blur_glossy = 0.0
scene.cycles.sample_clamp_indirect = 0.0
scene.view_settings.view_transform = 'Standard'
bpy.context.view_layer.update()

# ---- added for rendering (the .blend has no active camera and no usable light): camera, sun
cam_auto = bpy.data.cameras.new('AutoCamera')
cam_auto.lens = 50.0
cam_auto.sensor_width = 36.0
cam_auto.clip_end = 1000.0
ob_auto_camera = bpy.data.objects.new('AutoCamera', cam_auto)
scene.collection.objects.link(ob_auto_camera)
ob_auto_camera.location = (3.78907, -4.52536, 3.65002)
ob_auto_camera.rotation_euler = (1.09748, -7.21219e-08, 0.694738)
scene.camera = ob_auto_camera
light_auto_sun = bpy.data.lights.new('AutoSun', 'SUN')
light_auto_sun.energy = 3.0
light_auto_sun.angle = 0.0523599
ob_auto_sun = bpy.data.objects.new('AutoSun', light_auto_sun)
scene.collection.objects.link(ob_auto_sun)
ob_auto_sun.rotation_euler = (0.872665, 0.174533, 0.523599)
bpy.context.view_layer.update()
